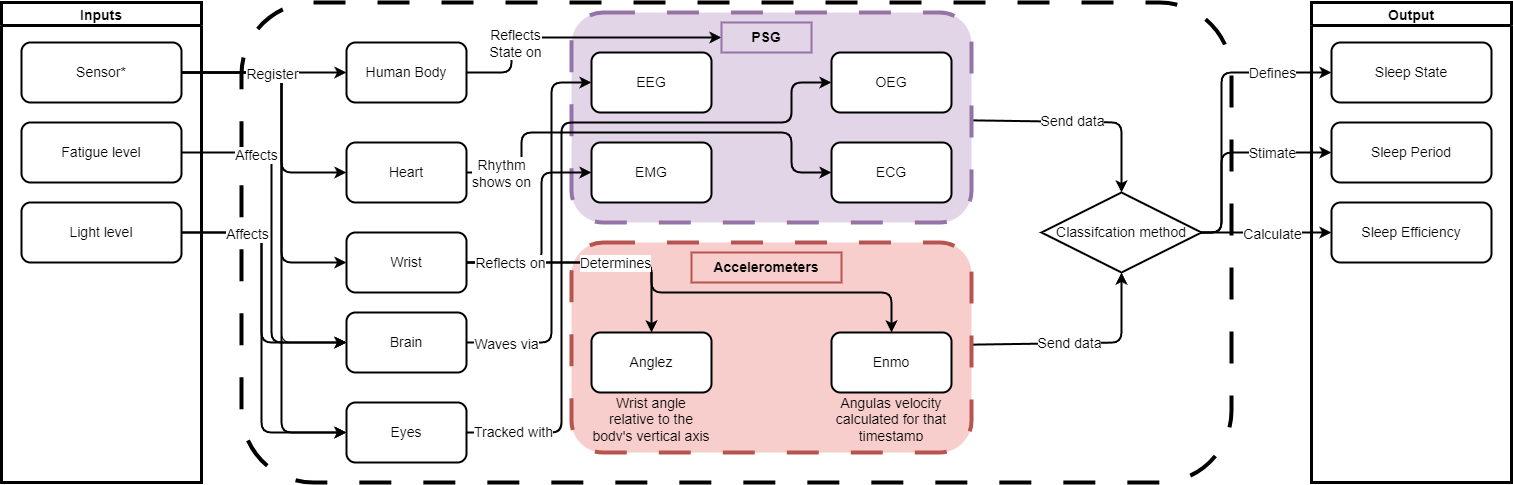

The diagram above was exported from draw.io. Its source (the exported page's mxGraphModel, read from the mxfile embedded in the PNG):
<mxGraphModel dx="1103" dy="1113" grid="1" gridSize="10" guides="0" tooltips="1" connect="1" arrows="1" fold="1" page="1" pageScale="1" pageWidth="1100" pageHeight="850" background="#ffffff" math="0" shadow="0">
  <root>
    <mxCell id="0" />
    <mxCell id="1" parent="0" />
    <mxCell id="2" value="" style="rounded=1;whiteSpace=wrap;html=1;dashed=1;strokeWidth=4;dashPattern=8 8;perimeterSpacing=0;glass=0;shadow=0;" parent="1" vertex="1">
      <mxGeometry x="280" y="120" width="990" height="480" as="geometry" />
    </mxCell>
    <mxCell id="63" style="edgeStyle=none;html=1;strokeWidth=2;" parent="1" source="24" target="61" edge="1">
      <mxGeometry relative="1" as="geometry">
        <Array as="points">
          <mxPoint x="1160" y="460" />
        </Array>
      </mxGeometry>
    </mxCell>
    <mxCell id="65" value="Send data" style="edgeLabel;html=1;align=center;verticalAlign=middle;resizable=0;points=[];fontSize=14;" parent="63" vertex="1" connectable="0">
      <mxGeometry x="-0.1176" relative="1" as="geometry">
        <mxPoint as="offset" />
      </mxGeometry>
    </mxCell>
    <mxCell id="24" value="" style="rounded=1;whiteSpace=wrap;html=1;dashed=1;strokeColor=#b85450;strokeWidth=4;dashPattern=8 8;perimeterSpacing=0;fillColor=#f8cecc;glass=0;shadow=0;" parent="1" vertex="1">
      <mxGeometry x="610" y="360" width="400" height="210" as="geometry" />
    </mxCell>
    <mxCell id="62" style="edgeStyle=none;html=1;strokeWidth=2;" parent="1" source="14" target="61" edge="1">
      <mxGeometry relative="1" as="geometry">
        <Array as="points">
          <mxPoint x="1160" y="240" />
        </Array>
      </mxGeometry>
    </mxCell>
    <mxCell id="64" value="Send data" style="edgeLabel;html=1;align=center;verticalAlign=middle;resizable=0;points=[];fontSize=14;" parent="62" vertex="1" connectable="0">
      <mxGeometry x="-0.0945" y="1" relative="1" as="geometry">
        <mxPoint as="offset" />
      </mxGeometry>
    </mxCell>
    <mxCell id="14" value="" style="rounded=1;whiteSpace=wrap;html=1;dashed=1;strokeColor=#9673a6;strokeWidth=4;dashPattern=8 8;perimeterSpacing=0;fillColor=#e1d5e7;glass=0;shadow=0;" parent="1" vertex="1">
      <mxGeometry x="610" y="130" width="400" height="210" as="geometry" />
    </mxCell>
    <mxCell id="5" value="Inputs" style="swimlane;startSize=23;strokeWidth=3;fontSize=14;" parent="1" vertex="1">
      <mxGeometry x="40" y="120" width="200" height="480" as="geometry" />
    </mxCell>
    <mxCell id="6" value="Sensor*" style="rounded=1;whiteSpace=wrap;html=1;strokeWidth=2;fontSize=14;" parent="5" vertex="1">
      <mxGeometry x="20" y="40" width="160" height="60" as="geometry" />
    </mxCell>
    <mxCell id="11" value="Fatigue level" style="rounded=1;whiteSpace=wrap;html=1;strokeWidth=2;fontSize=14;" parent="5" vertex="1">
      <mxGeometry x="20" y="120" width="160" height="60" as="geometry" />
    </mxCell>
    <mxCell id="12" value="Light level" style="rounded=1;whiteSpace=wrap;html=1;strokeWidth=2;fontSize=14;" parent="5" vertex="1">
      <mxGeometry x="20" y="200" width="160" height="60" as="geometry" />
    </mxCell>
    <mxCell id="55" style="edgeStyle=none;html=1;strokeWidth=2;" parent="1" source="7" target="15" edge="1">
      <mxGeometry relative="1" as="geometry">
        <Array as="points">
          <mxPoint x="550" y="190" />
          <mxPoint x="550" y="155" />
        </Array>
      </mxGeometry>
    </mxCell>
    <mxCell id="56" value="Reflects&lt;br&gt;State on" style="edgeLabel;html=1;align=center;verticalAlign=middle;resizable=0;points=[];fontSize=14;" parent="55" vertex="1" connectable="0">
      <mxGeometry x="-0.2522" y="3" relative="1" as="geometry">
        <mxPoint x="-25" y="8" as="offset" />
      </mxGeometry>
    </mxCell>
    <mxCell id="7" value="Human Body" style="rounded=1;whiteSpace=wrap;html=1;strokeWidth=2;fontSize=14;" parent="1" vertex="1">
      <mxGeometry x="385" y="160" width="120" height="60" as="geometry" />
    </mxCell>
    <mxCell id="49" style="edgeStyle=none;html=1;entryX=0;entryY=0.5;entryDx=0;entryDy=0;strokeWidth=2;" parent="1" source="8" target="13" edge="1">
      <mxGeometry relative="1" as="geometry">
        <Array as="points">
          <mxPoint x="590" y="460" />
          <mxPoint x="590" y="200" />
        </Array>
      </mxGeometry>
    </mxCell>
    <mxCell id="50" value="Waves via" style="edgeLabel;html=1;align=center;verticalAlign=middle;resizable=0;points=[];fontSize=14;" parent="49" vertex="1" connectable="0">
      <mxGeometry x="-0.8712" y="-1" relative="1" as="geometry">
        <mxPoint x="15" as="offset" />
      </mxGeometry>
    </mxCell>
    <mxCell id="8" value="Brain" style="rounded=1;whiteSpace=wrap;html=1;strokeWidth=2;fontSize=14;" parent="1" vertex="1">
      <mxGeometry x="385" y="430" width="120" height="60" as="geometry" />
    </mxCell>
    <mxCell id="53" style="edgeStyle=none;html=1;strokeWidth=2;" parent="1" source="9" target="23" edge="1">
      <mxGeometry relative="1" as="geometry">
        <Array as="points">
          <mxPoint x="560" y="290" />
          <mxPoint x="560" y="250" />
          <mxPoint x="830" y="250" />
          <mxPoint x="830" y="290" />
        </Array>
      </mxGeometry>
    </mxCell>
    <mxCell id="54" value="Rhythm&lt;br&gt;shows on" style="edgeLabel;html=1;align=center;verticalAlign=middle;resizable=0;points=[];fontSize=14;" parent="53" vertex="1" connectable="0">
      <mxGeometry x="-0.8897" y="-2" relative="1" as="geometry">
        <mxPoint x="10" y="-2" as="offset" />
      </mxGeometry>
    </mxCell>
    <mxCell id="9" value="Heart" style="rounded=1;whiteSpace=wrap;html=1;strokeWidth=2;fontSize=14;" parent="1" vertex="1">
      <mxGeometry x="385" y="260" width="120" height="60" as="geometry" />
    </mxCell>
    <mxCell id="41" style="edgeStyle=none;html=1;strokeWidth=2;" parent="1" source="10" target="26" edge="1">
      <mxGeometry relative="1" as="geometry">
        <Array as="points">
          <mxPoint x="690" y="380" />
        </Array>
      </mxGeometry>
    </mxCell>
    <mxCell id="44" style="edgeStyle=none;html=1;strokeWidth=2;" parent="1" source="10" target="27" edge="1">
      <mxGeometry relative="1" as="geometry">
        <mxPoint x="690" y="380" as="targetPoint" />
        <Array as="points">
          <mxPoint x="690" y="380" />
          <mxPoint x="690" y="410" />
          <mxPoint x="930" y="410" />
        </Array>
      </mxGeometry>
    </mxCell>
    <mxCell id="45" value="Determines" style="edgeLabel;html=1;align=center;verticalAlign=middle;resizable=0;points=[];fontSize=14;" parent="44" vertex="1" connectable="0">
      <mxGeometry x="-0.3985" relative="1" as="geometry">
        <mxPoint as="offset" />
      </mxGeometry>
    </mxCell>
    <mxCell id="51" style="edgeStyle=none;html=1;strokeWidth=2;" parent="1" source="10" target="22" edge="1">
      <mxGeometry relative="1" as="geometry">
        <Array as="points">
          <mxPoint x="580" y="380" />
          <mxPoint x="580" y="290" />
        </Array>
      </mxGeometry>
    </mxCell>
    <mxCell id="52" value="Reflects on" style="edgeLabel;html=1;align=center;verticalAlign=middle;resizable=0;points=[];fontSize=14;" parent="51" vertex="1" connectable="0">
      <mxGeometry x="-0.689" relative="1" as="geometry">
        <mxPoint x="10" as="offset" />
      </mxGeometry>
    </mxCell>
    <mxCell id="10" value="Wrist" style="rounded=1;whiteSpace=wrap;html=1;strokeWidth=2;fontSize=14;" parent="1" vertex="1">
      <mxGeometry x="385" y="350" width="120" height="60" as="geometry" />
    </mxCell>
    <mxCell id="13" value="EEG" style="rounded=1;whiteSpace=wrap;html=1;strokeWidth=2;fontSize=14;" parent="1" vertex="1">
      <mxGeometry x="630" y="170" width="120" height="60" as="geometry" />
    </mxCell>
    <mxCell id="15" value="&lt;span&gt;PSG&lt;/span&gt;" style="text;html=1;align=center;verticalAlign=middle;whiteSpace=wrap;rounded=0;fillColor=#e1d5e7;strokeColor=#9673a6;fontStyle=1;strokeWidth=2;fontSize=14;" parent="1" vertex="1">
      <mxGeometry x="760" y="140" width="90" height="30" as="geometry" />
    </mxCell>
    <mxCell id="16" value="Output" style="swimlane;startSize=23;strokeWidth=3;fontSize=14;" parent="1" vertex="1">
      <mxGeometry x="1350" y="120" width="200" height="480" as="geometry" />
    </mxCell>
    <mxCell id="17" value="Sleep State" style="rounded=1;whiteSpace=wrap;html=1;strokeWidth=2;fontSize=14;" parent="16" vertex="1">
      <mxGeometry x="20" y="40" width="160" height="60" as="geometry" />
    </mxCell>
    <mxCell id="18" value="Sleep Period" style="rounded=1;whiteSpace=wrap;html=1;strokeWidth=2;fontSize=14;" parent="16" vertex="1">
      <mxGeometry x="20" y="120" width="160" height="60" as="geometry" />
    </mxCell>
    <mxCell id="19" value="Sleep Efficiency" style="rounded=1;whiteSpace=wrap;html=1;strokeWidth=2;fontSize=14;" parent="16" vertex="1">
      <mxGeometry x="20" y="200" width="160" height="60" as="geometry" />
    </mxCell>
    <mxCell id="20" value="OEG" style="rounded=1;whiteSpace=wrap;html=1;strokeWidth=2;fontSize=14;" parent="1" vertex="1">
      <mxGeometry x="870" y="170" width="120" height="60" as="geometry" />
    </mxCell>
    <mxCell id="46" style="edgeStyle=none;html=1;strokeWidth=2;" parent="1" source="21" target="20" edge="1">
      <mxGeometry relative="1" as="geometry">
        <Array as="points">
          <mxPoint x="600" y="550" />
          <mxPoint x="600" y="240" />
          <mxPoint x="830" y="240" />
          <mxPoint x="830" y="200" />
        </Array>
      </mxGeometry>
    </mxCell>
    <mxCell id="48" value="Tracked with" style="edgeLabel;html=1;align=center;verticalAlign=middle;resizable=0;points=[];fontSize=14;" parent="46" vertex="1" connectable="0">
      <mxGeometry x="-0.8406" y="1" relative="1" as="geometry">
        <mxPoint x="-11" as="offset" />
      </mxGeometry>
    </mxCell>
    <mxCell id="21" value="Eyes" style="rounded=1;whiteSpace=wrap;html=1;strokeWidth=2;fontSize=14;" parent="1" vertex="1">
      <mxGeometry x="385" y="520" width="120" height="60" as="geometry" />
    </mxCell>
    <mxCell id="22" value="EMG" style="rounded=1;whiteSpace=wrap;html=1;strokeWidth=2;fontSize=14;" parent="1" vertex="1">
      <mxGeometry x="630" y="260" width="120" height="60" as="geometry" />
    </mxCell>
    <mxCell id="23" value="ECG" style="rounded=1;whiteSpace=wrap;html=1;strokeWidth=2;fontSize=14;" parent="1" vertex="1">
      <mxGeometry x="870" y="260" width="120" height="60" as="geometry" />
    </mxCell>
    <mxCell id="25" value="&lt;b&gt;Accelerometers&lt;/b&gt;" style="text;html=1;align=center;verticalAlign=middle;whiteSpace=wrap;rounded=0;fillColor=#f8cecc;strokeColor=#b85450;strokeWidth=2;fontSize=14;" parent="1" vertex="1">
      <mxGeometry x="730" y="370" width="150" height="30" as="geometry" />
    </mxCell>
    <mxCell id="26" value="Anglez" style="rounded=1;whiteSpace=wrap;html=1;strokeWidth=2;fontSize=14;" parent="1" vertex="1">
      <mxGeometry x="630" y="450" width="120" height="60" as="geometry" />
    </mxCell>
    <mxCell id="27" value="Enmo" style="rounded=1;whiteSpace=wrap;html=1;strokeWidth=2;fontSize=14;" parent="1" vertex="1">
      <mxGeometry x="870" y="450" width="120" height="60" as="geometry" />
    </mxCell>
    <mxCell id="28" style="edgeStyle=none;html=1;strokeWidth=2;" parent="1" source="6" target="7" edge="1">
      <mxGeometry relative="1" as="geometry" />
    </mxCell>
    <mxCell id="30" style="edgeStyle=none;html=1;exitX=1;exitY=0.5;exitDx=0;exitDy=0;strokeWidth=2;" parent="1" source="6" target="9" edge="1">
      <mxGeometry relative="1" as="geometry">
        <Array as="points">
          <mxPoint x="320" y="190" />
          <mxPoint x="320" y="290" />
        </Array>
      </mxGeometry>
    </mxCell>
    <mxCell id="31" style="edgeStyle=none;html=1;strokeWidth=2;" parent="1" source="6" target="10" edge="1">
      <mxGeometry relative="1" as="geometry">
        <Array as="points">
          <mxPoint x="320" y="190" />
          <mxPoint x="320" y="380" />
        </Array>
      </mxGeometry>
    </mxCell>
    <mxCell id="32" style="edgeStyle=none;html=1;" parent="1" source="6" target="8" edge="1">
      <mxGeometry relative="1" as="geometry">
        <Array as="points">
          <mxPoint x="320" y="190" />
          <mxPoint x="320" y="460" />
        </Array>
      </mxGeometry>
    </mxCell>
    <mxCell id="33" style="edgeStyle=none;html=1;endSize=6;strokeWidth=2;" parent="1" source="6" target="21" edge="1">
      <mxGeometry relative="1" as="geometry">
        <Array as="points">
          <mxPoint x="320" y="190" />
          <mxPoint x="320" y="550" />
        </Array>
      </mxGeometry>
    </mxCell>
    <mxCell id="34" value="Register" style="edgeLabel;html=1;align=center;verticalAlign=middle;resizable=0;points=[];fontSize=14;" parent="33" vertex="1" connectable="0">
      <mxGeometry x="0.5217" y="2" relative="1" as="geometry">
        <mxPoint x="-12" y="-299" as="offset" />
      </mxGeometry>
    </mxCell>
    <mxCell id="35" style="edgeStyle=none;html=1;strokeWidth=2;" parent="1" source="11" target="8" edge="1">
      <mxGeometry relative="1" as="geometry">
        <Array as="points">
          <mxPoint x="310" y="270" />
          <mxPoint x="310" y="460" />
        </Array>
      </mxGeometry>
    </mxCell>
    <mxCell id="36" value="Affects" style="edgeLabel;html=1;align=center;verticalAlign=middle;resizable=0;points=[];fontSize=14;" parent="35" vertex="1" connectable="0">
      <mxGeometry x="-0.5852" y="-2" relative="1" as="geometry">
        <mxPoint as="offset" />
      </mxGeometry>
    </mxCell>
    <mxCell id="37" style="edgeStyle=none;html=1;strokeWidth=2;" parent="1" source="12" target="21" edge="1">
      <mxGeometry relative="1" as="geometry">
        <Array as="points">
          <mxPoint x="300" y="350" />
          <mxPoint x="300" y="550" />
        </Array>
      </mxGeometry>
    </mxCell>
    <mxCell id="39" style="edgeStyle=none;html=1;strokeWidth=2;" parent="1" source="12" target="8" edge="1">
      <mxGeometry relative="1" as="geometry">
        <Array as="points">
          <mxPoint x="300" y="350" />
          <mxPoint x="300" y="460" />
        </Array>
      </mxGeometry>
    </mxCell>
    <mxCell id="40" value="Affects" style="edgeLabel;html=1;align=center;verticalAlign=middle;resizable=0;points=[];fontSize=14;" parent="39" vertex="1" connectable="0">
      <mxGeometry x="-0.627" y="-1" relative="1" as="geometry">
        <mxPoint x="14" as="offset" />
      </mxGeometry>
    </mxCell>
    <UserObject label="Wrist angle relative to the body's vertical axis" placeholders="1" name="Variable" id="59">
      <mxCell style="text;html=1;strokeColor=none;fillColor=none;align=center;verticalAlign=middle;whiteSpace=wrap;overflow=hidden;fontSize=14;" parent="1" vertex="1">
        <mxGeometry x="630" y="510" width="120" height="50" as="geometry" />
      </mxCell>
    </UserObject>
    <UserObject label="Angulas velocity calculated for that timestamp" placeholders="1" name="Variable" id="60">
      <mxCell style="text;html=1;strokeColor=none;fillColor=none;align=center;verticalAlign=middle;whiteSpace=wrap;overflow=hidden;fontSize=14;" parent="1" vertex="1">
        <mxGeometry x="870" y="510" width="120" height="50" as="geometry" />
      </mxCell>
    </UserObject>
    <mxCell id="66" style="edgeStyle=none;html=1;strokeWidth=2;" parent="1" target="17" edge="1">
      <mxGeometry relative="1" as="geometry">
        <mxPoint x="1190" y="350" as="sourcePoint" />
        <Array as="points">
          <mxPoint x="1260" y="350" />
          <mxPoint x="1260" y="190" />
        </Array>
      </mxGeometry>
    </mxCell>
    <mxCell id="67" value="Defines" style="edgeLabel;html=1;align=center;verticalAlign=middle;resizable=0;points=[];fontSize=14;" parent="66" vertex="1" connectable="0">
      <mxGeometry x="-0.1181" y="-4" relative="1" as="geometry">
        <mxPoint x="46" y="-80" as="offset" />
      </mxGeometry>
    </mxCell>
    <mxCell id="68" style="edgeStyle=none;html=1;strokeWidth=2;" parent="1" target="18" edge="1">
      <mxGeometry relative="1" as="geometry">
        <mxPoint x="1190" y="350" as="sourcePoint" />
        <Array as="points">
          <mxPoint x="1260" y="350" />
          <mxPoint x="1260" y="270" />
        </Array>
      </mxGeometry>
    </mxCell>
    <mxCell id="69" value="Stimate" style="edgeLabel;html=1;align=center;verticalAlign=middle;resizable=0;points=[];fontSize=14;" parent="68" vertex="1" connectable="0">
      <mxGeometry x="0.4947" y="-3" relative="1" as="geometry">
        <mxPoint x="6" y="-3" as="offset" />
      </mxGeometry>
    </mxCell>
    <mxCell id="70" style="edgeStyle=none;html=1;strokeWidth=2;" parent="1" target="19" edge="1">
      <mxGeometry relative="1" as="geometry">
        <mxPoint x="1190" y="350" as="sourcePoint" />
      </mxGeometry>
    </mxCell>
    <mxCell id="71" value="Calculate" style="edgeLabel;html=1;align=center;verticalAlign=middle;resizable=0;points=[];fontSize=14;" parent="70" vertex="1" connectable="0">
      <mxGeometry x="0.3274" y="-1" relative="1" as="geometry">
        <mxPoint as="offset" />
      </mxGeometry>
    </mxCell>
    <mxCell id="61" value="Classifcation method" style="rhombus;whiteSpace=wrap;html=1;strokeWidth=2;fontSize=14;" parent="1" vertex="1">
      <mxGeometry x="1080" y="310" width="160" height="80" as="geometry" />
    </mxCell>
  </root>
</mxGraphModel>